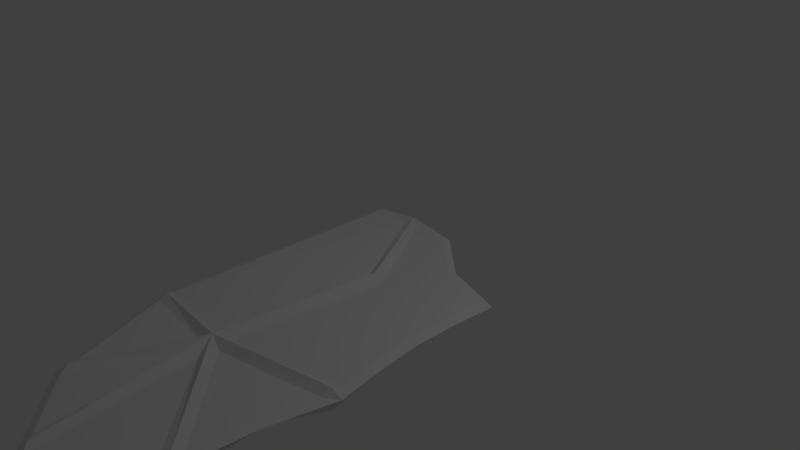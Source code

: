# Source: Wing_REmake.blend  (saved by Blender 2.79.0; exported with 4.5.12 LTS)
import bpy
from mathutils import Matrix  # noqa: F401  (used for matrix-valued properties, if any)

bpy.ops.wm.read_factory_settings(use_empty=True)
scene = bpy.context.scene
scene.name = 'Scene'

# ---- collections
col_collection_1 = bpy.data.collections.new('Collection 1'); scene.collection.children.link(col_collection_1)

# ---- materials (node trees are filled in below, after node groups)
mat_material = bpy.data.materials.new('Material')
mat_material.alpha_threshold = 0.0
mat_material.use_transparent_shadow = False
mat_material.roughness = 0.5
mat_material.line_color = (0.0, 0.0, 0.0, 1.0)

# ---- material node trees

# ---- world
world_world = bpy.data.worlds.new('World'); scene.world = world_world
world_world.color = (0.05088, 0.05088, 0.05088)
world_world.use_sun_shadow = False
world_world.sun_shadow_jitter_overblur = 0.0
world_world.cycles.sampling_method = 'MANUAL'

# ---- cameras
cam_camera = bpy.data.cameras.new('Camera')
cam_camera.clip_end = 100.0
cam_camera.lens = 35.0
cam_camera.sensor_width = 32.0
cam_camera.sensor_height = 18.0
cam_camera.ortho_scale = 7.314
cam_camera.dof.focus_distance = 0.0
cam_camera.dof.aperture_fstop = 128.0

# ---- lights
light_lamp = bpy.data.lights.new('Lamp', 'POINT')
light_lamp.transmission_factor = 0.0
light_lamp.cutoff_distance = 30.0
light_lamp.energy = 100.0
light_lamp.shadow_buffer_clip_start = 1.001
light_lamp.shadow_soft_size = 0.1
light_lamp.shadow_maximum_resolution = 0.006
light_lamp.use_absolute_resolution = True

# ---- meshes
me_cube = bpy.data.meshes.new('Cube')
me_cube.from_pydata([(1.965, 0.1528, -1.0), (1.138, 0.4158, -1.0), (0.4689, 1.0, -1.0), (0.7421, -4.885, -1.0), (1.784, -5.383, -1.0), (1.855, -3.987, -1.0), (2.096, -2.205, -1.0), (-0.2479, -4.065, -1.0), (-0.8591, -2.476, -1.0), (-0.8591, 0.9988, -1.0), (-0.2005, 0.995, -0.8988), (0.6833, -0.412, -1.0), (0.506, -2.84, -1.0), (1.926, -1.026, -1.0), (1.993, -1.616, -1.0), (1.928, -0.4367, -1.0), (1.904, -3.047, -1.0), (1.873, -3.52, -1.0), (1.993, -2.629, -1.0), (1.761, -4.627, -1.0), (1.772, -5.034, -1.0), (1.807, -4.286, -1.0), (0.5662, -2.621, -1.0), (1.678, -5.222, -0.9402), (0.8323, -4.817, -0.9402), (1.748, -4.023, -0.9402), (1.672, -5.037, -0.9402), (1.709, -4.271, -0.9402), (1.66, -4.622, -0.9402), (0.4723, -2.436, -1.0), (1.962, -2.335, -0.9781), (1.773, -3.514, -0.9781), (1.763, -3.762, -0.9781), (1.896, -2.607, -0.9781), (1.805, -3.033, -0.9781), (0.2692, -2.455, -1.0), (1.981, -2.127, -0.9621), (0.4779, -0.4533, -1.0), (1.894, -1.63, -0.9402), (-0.03248, 0.8963, -0.9402), (1.088, 0.3268, -0.9402), (1.86, 0.08122, -0.9402), (0.4317, 0.8997, -0.9402), (1.828, -0.4333, -0.9402), (1.826, -1.032, -0.9402), (0.2145, -2.652, -1.0), (0.5806, -0.4327, -0.8988), (-0.7591, -2.383, -0.9402), (-0.7591, 0.8982, -0.9402), (-0.26, 0.8954, -0.9402), (0.318, -2.93, -1.0), (-0.7094, -2.587, -0.9402), (-0.2457, -3.792, -0.9402), (0.3587, -2.562, -0.8988), (1.971, -2.231, -0.8988), (-0.1278, -4.035, -0.9402), (0.5999, -4.637, -0.9402), (1.756, -3.892, -0.8988), (0.7161, -4.727, -0.8988), (-0.1868, -3.914, -0.8988), (-0.7342, -2.485, -0.8988), (-0.2539, 0.8843, -1.081), (0.478, -0.4533, -1.08), (0.2145, -2.652, -1.082), (1.861, -2.151, -1.085), (1.669, -3.671, -1.087), (0.8066, -4.662, -1.081), (-0.1844, -3.64, -1.082), (-0.5847, -2.596, -1.082), (1.573, -5.055, -1.031), (1.572, -5.041, -1.028), (1.56, -4.617, -1.028), (1.706, -3.02, -1.03), (1.795, -1.642, -1.03), (1.038, 0.2379, -1.03), (1.756, 0.009684, -1.032), (0.3881, 0.8052, -1.03), (1.728, -0.43, -1.03), (1.726, -1.037, -1.03), (-0.6585, 0.8141, -1.029), (0.2693, -2.455, -1.08), (-0.06785, -3.886, -1.082), (-0.635, -2.392, -1.084), (0.4721, -2.437, -1.075), (0.6832, -0.4121, -1.078), (-0.01628, 0.8665, -1.078), (-0.7342, -2.485, -1.18), (-0.7591, 0.8982, -1.026), (1.843, -2.359, -1.086), (0.5659, -2.621, -1.074), (0.5806, -0.4327, -1.18), (-0.2005, 0.995, -1.18), (0.4317, 0.8997, -1.026), (1.088, 0.3268, -1.026), (1.86, 0.08122, -1.026), (1.828, -0.4333, -1.026), (1.826, -1.032, -1.026), (1.894, -1.63, -1.026), (1.971, -2.231, -1.18), (0.5058, -2.84, -1.075), (1.65, -3.93, -1.084), (1.805, -3.033, -1.026), (0.318, -2.93, -1.082), (1.756, -3.892, -1.18), (0.5709, -4.462, -1.082), (1.66, -4.622, -1.026), (1.672, -5.037, -1.026), (1.678, -5.222, -1.026), (0.3587, -2.562, -1.18), (0.7161, -4.727, -1.18), (-0.1868, -3.914, -1.18)], [(23, 107), (106, 26), (43, 95), (94, 41), (93, 40), (44, 96), (105, 28), (92, 42), (38, 97), (48, 87), (34, 101)], [(32, 22, 30, 33, 34, 31), (36, 29, 11, 39, 42, 40, 41, 43, 44, 38), (35, 47, 48, 49, 37), (51, 45, 52), (55, 50, 56), (23, 24, 12, 25, 27, 28, 26), (12, 24, 58, 53), (25, 57, 5), (24, 23, 4, 3), (23, 26, 20, 4), (28, 27, 21, 19), (26, 28, 19, 20), (27, 25, 5, 21), (30, 54, 6), (22, 32, 57, 53), (32, 31, 17, 5), (34, 33, 18, 16), (31, 34, 16, 17), (33, 30, 6, 18), (29, 36, 54, 53), (11, 29, 53, 46), (39, 11, 46, 10), (36, 38, 14, 6), (41, 40, 1, 0), (40, 42, 2, 1), (42, 39, 10, 2), (44, 43, 15, 13), (38, 44, 13, 14), (43, 41, 0, 15), (47, 60, 8), (35, 37, 46, 53), (37, 49, 10, 46), (48, 47, 8, 9), (49, 48, 9, 10), (45, 51, 60, 53), (52, 59, 7), (51, 52, 7, 8), (50, 55, 59, 53), (56, 58, 3), (55, 56, 3, 7), (54, 36, 6), (54, 30, 22, 53), (57, 25, 12, 53), (57, 32, 5), (58, 24, 3), (58, 56, 50, 53), (59, 55, 7), (59, 52, 45, 53), (60, 47, 35, 53), (60, 51, 8), (9, 87, 91, 10), (10, 91, 92, 2), (1, 2, 92, 93), (0, 1, 93, 94), (15, 0, 94, 95), (13, 15, 95, 96), (14, 13, 96, 97), (14, 97, 98, 6), (6, 98, 101, 16), (103, 5, 16, 101), (5, 103, 105, 19), (20, 19, 105, 106), (4, 20, 106, 107), (4, 107, 109, 3), (3, 109, 110, 7), (7, 110, 86, 8), (8, 86, 87, 9), (80, 62, 61, 79, 82), (64, 73, 78, 77, 75, 74, 76, 85, 84, 83), (89, 65, 72, 88), (99, 66, 69, 70, 71, 100), (104, 102, 81), (67, 63, 68), (63, 67, 110, 108), (68, 63, 108, 86), (67, 68, 86, 110), (62, 80, 108, 90), (61, 62, 90, 91), (80, 82, 86, 108), (79, 61, 91, 87), (82, 79, 87, 86), (64, 83, 108, 98), (83, 84, 90, 108), (84, 85, 91, 90), (76, 74, 93, 92), (75, 77, 95, 94), (78, 73, 97, 96), (74, 75, 94, 93), (77, 78, 96, 95), (85, 76, 92, 91), (73, 64, 98, 97), (89, 88, 98, 108), (65, 89, 108, 103), (88, 72, 101, 98), (72, 65, 103, 101), (99, 100, 103, 108), (66, 99, 108, 109), (71, 70, 106, 105), (70, 69, 107, 106), (100, 71, 105, 103), (69, 66, 109, 107), (102, 104, 109, 108), (81, 102, 108, 110), (104, 81, 110, 109)])
me_cube.materials.append(mat_material)
me_cube.use_remesh_preserve_volume = False
me_cube.use_remesh_preserve_attributes = False
me_cube.use_mirror_vertex_groups = False
me_cube.update()

# ---- objects
ob_cube = bpy.data.objects.new('Cube', me_cube)
ob_lamp = bpy.data.objects.new('Lamp', light_lamp)
ob_camera = bpy.data.objects.new('Camera', cam_camera)

# ---- transforms, parenting, visibility, modifiers, constraints
ob_cube.location = (0.0, 0.0, 1.018)
ob_cube.lock_rotations_4d = False
ob_cube.empty_display_type = 'ARROWS'
ob_cube.lineart.crease_threshold = 0.0
ob_lamp.location = (4.076, 1.005, 5.904)
ob_lamp.rotation_euler = (0.6503, 0.05522, 1.866)
ob_lamp.lock_rotations_4d = False
ob_lamp.empty_display_type = 'ARROWS'
ob_lamp.color = (0.0, 0.0, 0.0, 0.0)
ob_lamp.lineart.crease_threshold = 0.0
ob_camera.location = (7.481, -6.508, 5.344)
ob_camera.rotation_euler = (1.109, 0.0, 0.8149)
ob_camera.lock_rotations_4d = False
ob_camera.empty_display_type = 'ARROWS'
ob_camera.color = (0.0, 0.0, 0.0, 0.0)
ob_camera.display_type = 'WIRE'
ob_camera.lineart.crease_threshold = 0.0

# ---- collection membership
col_collection_1.objects.link(ob_cube)
col_collection_1.objects.link(ob_lamp)
col_collection_1.objects.link(ob_camera)

# ---- scene / render settings (as saved in the file)
scene.camera = ob_camera
scene.frame_start = 1; scene.frame_end = 250; scene.frame_set(1)
scene.render.engine = 'BLENDER_EEVEE_NEXT'
scene.render.resolution_percentage = 50
scene.render.dither_intensity = 0.0
scene.cycles.use_denoising = False
scene.cycles.samples = 128
scene.cycles.sampling_pattern = 'TABULATED_SOBOL'
scene.cycles.use_adaptive_sampling = False
scene.cycles.use_light_tree = False
scene.cycles.blur_glossy = 0.0
scene.cycles.sample_clamp_indirect = 0.0
scene.view_settings.view_transform = 'Standard'
bpy.context.view_layer.update()
